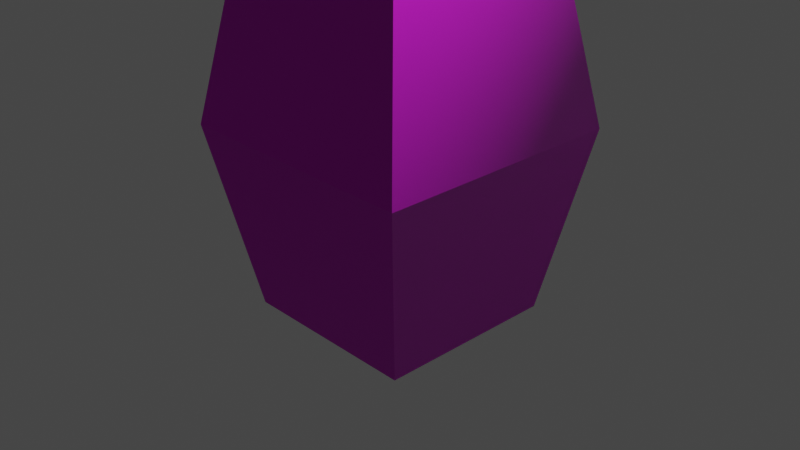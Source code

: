 # Source: test.blend  (saved by Blender 2.90.8; exported with 4.5.12 LTS)
import bpy
from mathutils import Matrix  # noqa: F401  (used for matrix-valued properties, if any)

bpy.ops.wm.read_factory_settings(use_empty=True)
scene = bpy.context.scene
scene.name = 'Scene'

# ---- collections
col_collection = bpy.data.collections.new('Collection'); scene.collection.children.link(col_collection)

# ---- images (referenced by path relative to the original .blend; pixels are not part of the script)
import os
ASSET_DIR = os.environ.get("B2B_ASSET_DIR", "")  # directory of the original .blend (textures are referenced by path, not embedded)
HERE = os.path.dirname(os.path.abspath(__file__))  # packed textures are extracted next to this script under _unpacked/

def load_image(name, relpath, width, height, colorspace="sRGB"):
    """Load a texture the original file referenced (path relative to the .blend, or extracted next to this script)."""
    p = next((c for c in (os.path.join(HERE, relpath), os.path.join(ASSET_DIR, relpath)) if relpath and os.path.exists(c)), "")
    if p:
        img = bpy.data.images.load(p, check_existing=True)
        img.name = name
    else:  # same state as the original file: an image datablock whose file is absent (Cycles renders it pink)
        img = bpy.data.images.new(name, width, height)
        img.source = "FILE"
        img.filepath = "//" + (relpath or name)
    img.colorspace_settings.name = colorspace
    return img
img_normalmapwood_png_001 = load_image('normalmapWood.png.001', 'normalmapWood.png', 1024, 1024, 'sRGB')
img_wood_png_001 = load_image('wood.png.001', 'wood.png', 1024, 1024, 'sRGB')

# ---- materials (node trees are filled in below, after node groups)
mat_material = bpy.data.materials.new('Material')
mat_material.alpha_threshold = 0.0
mat_material.use_transparent_shadow = False
mat_material.line_color = (0.0, 0.0, 0.0, 1.0)

# ---- material node trees
mat_material.use_nodes = True; mat_material.node_tree.nodes.clear()
_N = mat_material.node_tree.nodes; _L = mat_material.node_tree.links
n0 = _N.new('ShaderNodeUVMap'); n0.name = 'UV Map'; n0.location = (-653, 120)
n0.from_instancer = True
n1 = _N.new('ShaderNodeTexImage'); n1.name = 'Image Texture.002'; n1.location = (-233, -76)
n1.image = img_normalmapwood_png_001
n2 = _N.new('ShaderNodeUVMap'); n2.name = 'UV Map.001'; n2.location = (-635, -285)
n2.from_instancer = True
n3 = _N.new('ShaderNodeNormalMap'); n3.name = 'Normal Map'; n3.location = (87, -103)
n3.uv_map = 'UVMap'
n4 = _N.new('ShaderNodeOutputMaterial'); n4.name = 'Material Output'; n4.location = (706, 294)
n5 = _N.new('ShaderNodeTexImage'); n5.name = 'Image Texture'; n5.location = (-319, 252)
n5.image = img_wood_png_001
n6 = _N.new('ShaderNodeBsdfPrincipled'); n6.name = 'Principled BSDF'; n6.location = (317, 269)
n6.distribution = 'GGX'
n6.subsurface_method = 'BURLEY'
n6.inputs[2].default_value = 0.6318
n6.inputs[3].default_value = 1.45
n6.inputs[13].default_value = 0.5955
n6.inputs[20].default_value = 0.0
n6.inputs[27].default_value = (0.0, 0.0, 0.0, 1.0)
n6.inputs[28].default_value = 1.0
_L.new(n0.outputs[0], n5.inputs[0])
_L.new(n2.outputs[0], n1.inputs[0])
_L.new(n6.outputs[0], n4.inputs[0])
_L.new(n1.outputs[0], n3.inputs[1])
_L.new(n3.outputs[0], n6.inputs[5])
_L.new(n5.outputs[0], n6.inputs[0])
n4.is_active_output = True

# ---- world
world_world = bpy.data.worlds.new('World'); scene.world = world_world
world_world.color = (0.05088, 0.05088, 0.05088)
world_world.use_sun_shadow = False
world_world.sun_shadow_jitter_overblur = 0.0

# ---- cameras
cam_camera = bpy.data.cameras.new('Camera')
cam_camera.clip_end = 100.0
cam_camera.ortho_scale = 7.314

# ---- lights
light_light = bpy.data.lights.new('Light', 'POINT')
light_light.transmission_factor = 0.0
light_light.energy = 1000.0
light_light.shadow_soft_size = 0.1
light_light.shadow_maximum_resolution = 0.006
light_light.use_absolute_resolution = True

# ---- meshes
me_cube = bpy.data.meshes.new('Cube')
me_cube.from_pydata([(1.373, 1.373, 1.0), (1.0, 1.0, -1.0), (1.373, -1.373, 1.0), (1.0, -1.0, -1.0), (-1.373, 1.373, 1.0), (-1.0, 1.0, -1.0), (-1.373, -1.373, 1.0), (-1.0, -1.0, -1.0), (0.9856, -0.9856, 3.092), (-0.9856, -0.9856, 3.092), (0.9856, 0.9856, 3.092), (-0.9856, 0.9856, 3.092)], [], [(0, 4, 11, 10), (3, 2, 6, 7), (7, 6, 4, 5), (5, 1, 3, 7), (1, 0, 2, 3), (5, 4, 0, 1), (10, 11, 9, 8), (6, 2, 8, 9), (4, 6, 9, 11), (2, 0, 10, 8)])
_uv = me_cube.uv_layers.new(name='UVMap')
_uv.uv.foreach_set('vector', [1.0, 0.1191, 2.98e-08, 0.1191, 0.1411, 0.8809, 0.8589, 0.8809, 0.7444, 0.004504, 0.8356, 0.4932, 0.1644, 0.4932, 0.2556, 0.004504, 0.2556, 0.004504, 0.1644, 0.4932, 0.8356, 0.4932, 0.7444, 0.004504, 0.2556, 0.7444, 0.7444, 0.7444, 0.7444, 0.2556, 0.2556, 0.2556, 0.7444, 0.004504, 0.8356, 0.4932, 0.1644, 0.4932, 0.2556, 0.004504, 0.2556, 0.004504, 0.1644, 0.4932, 0.8356, 0.4932, 0.7444, 0.004504, 0.7409, 0.7409, 0.2591, 0.7409, 0.2591, 0.2591, 0.7409, 0.2591, 2.98e-08, 0.1191, 1.0, 0.1191, 0.8589, 0.8809, 0.1411, 0.8809, 1.0, 0.1191, 2.98e-08, 0.1191, 0.1411, 0.8809, 0.8589, 0.8809, 2.98e-08, 0.1191, 1.0, 0.1191, 0.8589, 0.8809, 0.1411, 0.8809])
me_cube.materials.append(mat_material)
me_cube.use_remesh_preserve_volume = False
me_cube.use_remesh_preserve_attributes = False
me_cube.use_mirror_vertex_groups = False
me_cube.update()
me_cube_001 = bpy.data.meshes.new('Cube.001')
me_cube_001.from_pydata([(-1.0, -1.0, -1.0), (-1.0, -1.0, 1.0), (-1.0, 1.0, -1.0), (-1.0, 1.0, 1.0), (1.0, -1.0, -1.0), (1.0, -1.0, 1.0), (1.0, 1.0, -1.0), (1.0, 1.0, 1.0), (2.68, 1.0, 1.0), (2.68, 1.0, -1.0), (2.68, -1.0, -1.0)], [], [(0, 1, 3, 2), (2, 3, 7, 6), (6, 7, 8, 9), (4, 5, 1, 0), (2, 6, 4, 0), (7, 3, 1, 5), (4, 10, 5), (5, 8, 7), (4, 6, 9, 10), (8, 5, 10), (9, 8, 10)])
_uv = me_cube_001.uv_layers.new(name='UVMap')
_uv.uv.foreach_set('vector', [0.375, 0.0, 0.625, 0.0, 0.625, 0.25, 0.375, 0.25, 0.375, 0.25, 0.625, 0.25, 0.625, 0.5, 0.375, 0.5, 0.375, 0.5, 0.625, 0.5, 0.625, 0.5, 0.375, 0.5, 0.375, 0.75, 0.625, 0.75, 0.625, 1.0, 0.375, 1.0, 0.125, 0.5, 0.375, 0.5, 0.375, 0.75, 0.125, 0.75, 0.625, 0.5, 0.875, 0.5, 0.875, 0.75, 0.625, 0.75, 0.375, 0.75, 0.375, 0.75, 0.625, 0.75, 0.625, 0.75, 0.625, 0.5, 0.625, 0.5, 0.375, 0.75, 0.375, 0.5, 0.375, 0.5, 0.375, 0.75, 0.625, 0.5, 0.625, 0.75, 0.375, 0.75, 0.375, 0.5, 0.625, 0.5, 0.375, 0.75])
me_cube_001.materials.append(mat_material)
me_cube_001.use_remesh_fix_poles = True
me_cube_001.use_remesh_preserve_attributes = False
me_cube_001.use_mirror_vertex_groups = False
me_cube_001.update()

# ---- objects
ob_wood = bpy.data.objects.new('wood', me_cube)
ob_light = bpy.data.objects.new('Light', light_light)
ob_camera = bpy.data.objects.new('Camera', cam_camera)
ob_test = bpy.data.objects.new('test', me_cube_001)

# ---- transforms, parenting, visibility, modifiers, constraints
ob_wood.location = (0.0, 0.0, 0.0)
ob_wood.lock_rotations_4d = False
ob_wood.empty_display_type = 'ARROWS'
ob_wood.lineart.crease_threshold = 0.0
ob_light.location = (4.123, 1.0, 5.678)
ob_light.rotation_euler = (0.6503, 0.05522, 1.866)
ob_light.lock_rotations_4d = False
ob_light.empty_display_type = 'ARROWS'
ob_light.color = (0.0, 0.0, 0.0, 0.0)
ob_light.lineart.crease_threshold = 0.0
ob_camera.location = (7.359, -6.926, 4.958)
ob_camera.rotation_euler = (1.109, 0.0, 0.8149)
ob_camera.lock_rotations_4d = False
ob_camera.empty_display_type = 'ARROWS'
ob_camera.color = (0.0, 0.0, 0.0, 0.0)
ob_camera.display_type = 'WIRE'
ob_camera.lineart.crease_threshold = 0.0
ob_test.location = (8.159, 4.13, 0.3767)
ob_test.lineart.crease_threshold = 0.0

# ---- collection membership
col_collection.objects.link(ob_wood)
col_collection.objects.link(ob_light)
col_collection.objects.link(ob_camera)
col_collection.objects.link(ob_test)

# ---- scene / render settings (as saved in the file)
scene.camera = ob_camera
scene.frame_start = 1; scene.frame_end = 250; scene.frame_set(1)
scene.render.engine = 'BLENDER_EEVEE_NEXT'
scene.cycles.use_denoising = False
scene.cycles.samples = 128
scene.cycles.sampling_pattern = 'TABULATED_SOBOL'
scene.cycles.use_adaptive_sampling = False
scene.cycles.use_light_tree = False
scene.view_settings.view_transform = 'Filmic'
bpy.context.view_layer.update()
